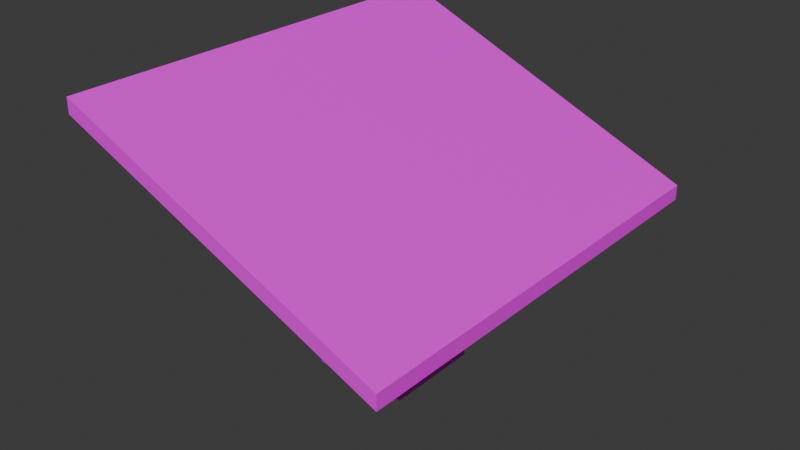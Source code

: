 # Source: SolarPanel.blend  (saved by Blender 4.4.32; exported with 4.5.12 LTS)
import bpy
from mathutils import Matrix  # noqa: F401  (used for matrix-valued properties, if any)

bpy.ops.wm.read_factory_settings(use_empty=True)
scene = bpy.context.scene
scene.name = 'Scene'

# ---- collections
col_collection = bpy.data.collections.new('Collection'); scene.collection.children.link(col_collection)

# ---- images (referenced by path relative to the original .blend; pixels are not part of the script)
import os
ASSET_DIR = os.environ.get("B2B_ASSET_DIR", "")  # directory of the original .blend (textures are referenced by path, not embedded)
HERE = os.path.dirname(os.path.abspath(__file__))  # packed textures are extracted next to this script under _unpacked/

def load_image(name, relpath, width, height, colorspace="sRGB"):
    """Load a texture the original file referenced (path relative to the .blend, or extracted next to this script)."""
    p = next((c for c in (os.path.join(HERE, relpath), os.path.join(ASSET_DIR, relpath)) if relpath and os.path.exists(c)), "")
    if p:
        img = bpy.data.images.load(p, check_existing=True)
        img.name = name
    else:  # same state as the original file: an image datablock whose file is absent (Cycles renders it pink)
        img = bpy.data.images.new(name, width, height)
        img.source = "FILE"
        img.filepath = "//" + (relpath or name)
    img.colorspace_settings.name = colorspace
    return img
img_panel_solar_texture_albedo_png = load_image('Panel Solar Texture Albedo.png', 'Panel Solar Texture Albedo.png', 1024, 1024, 'sRGB')

# ---- materials (node trees are filled in below, after node groups)
mat_panelsolar = bpy.data.materials.new('PanelSolar')

# ---- material node trees
mat_panelsolar.use_nodes = True; mat_panelsolar.node_tree.nodes.clear()
_N = mat_panelsolar.node_tree.nodes; _L = mat_panelsolar.node_tree.links
n0 = _N.new('ShaderNodeBsdfPrincipled'); n0.name = 'Principled BSDF'; n0.location = (10, 300)
n1 = _N.new('ShaderNodeOutputMaterial'); n1.name = 'Material Output'; n1.location = (300, 300)
n2 = _N.new('ShaderNodeTexImage'); n2.name = 'Image Texture'; n2.location = (-280, 280)
n2.image = img_panel_solar_texture_albedo_png
_L.new(n0.outputs[0], n1.inputs[0])
_L.new(n2.outputs[0], n0.inputs[0])
n1.is_active_output = True

# ---- world
world_world = bpy.data.worlds.new('World'); scene.world = world_world
world_world.use_nodes = True; world_world.node_tree.nodes.clear()
_N = world_world.node_tree.nodes; _L = world_world.node_tree.links
n0 = _N.new('ShaderNodeOutputWorld'); n0.name = 'World Output'; n0.location = (300, 300)
n1 = _N.new('ShaderNodeBackground'); n1.name = 'Background'; n1.location = (10, 300)
n1.inputs[0].default_value = (0.05088, 0.05088, 0.05088, 1.0)
_L.new(n1.outputs[0], n0.inputs[0])
n0.is_active_output = True
world_world.color = (0.05088, 0.05088, 0.05088)
world_world.sun_shadow_jitter_overblur = 0.0

# ---- meshes
me_cube_001 = bpy.data.meshes.new('Cube.001')
me_cube_001.from_pydata([(-1.0, -1.0, -1.0), (-1.0, -1.0, 1.0), (-1.0, 1.0, -1.0), (-1.0, 1.0, 1.0), (1.0, -1.0, -1.0), (1.0, -1.0, 1.0), (1.0, 1.0, -1.0), (1.0, 1.0, 1.0), (-0.5978, -0.5978, 1.0), (-0.5978, 0.5978, 1.0), (0.5978, 0.5978, 1.0), (0.5978, -0.5978, 1.0), (-0.5978, -0.5978, 6.15), (-0.5978, 0.5978, 6.15), (0.5978, 0.5978, 6.15), (0.5978, -0.5978, 6.15), (-0.6082, -0.5978, 11.0), (-0.6082, 0.5978, 11.0), (0.6082, 0.5978, 9.101), (0.6082, -0.5978, 9.101), (-1.552, -1.526, 13.94), (-1.552, 1.526, 13.94), (1.552, 1.526, 9.107), (1.552, -1.526, 9.107), (-1.578, -1.551, 15.47), (-1.578, 1.551, 15.47), (1.578, 1.551, 10.56), (1.578, -1.551, 10.56), (-3.118, -4.459, 17.02), (-3.118, 4.459, 17.02), (3.456, 4.459, 8.121), (3.456, -4.459, 8.121), (-3.118, -4.459, 17.99), (-3.118, 4.459, 17.99), (3.456, 4.459, 9.095), (3.456, -4.459, 9.095)], [], [(0, 1, 3, 2), (2, 3, 7, 6), (6, 7, 5, 4), (4, 5, 1, 0), (10, 9, 13, 14), (3, 1, 8, 9), (1, 5, 11, 8), (7, 3, 9, 10), (5, 7, 10, 11), (15, 14, 18, 19), (11, 10, 14, 15), (9, 8, 12, 13), (8, 11, 15, 12), (19, 18, 22, 23), (13, 12, 16, 17), (12, 15, 19, 16), (14, 13, 17, 18), (20, 23, 27, 24), (17, 16, 20, 21), (16, 19, 23, 20), (18, 17, 21, 22), (22, 21, 25, 26), (23, 22, 26, 27), (21, 20, 24, 25), (25, 24, 28, 29), (32, 34, 33), (27, 26, 30, 31), (30, 29, 33, 34), (31, 30, 34, 35), (29, 28, 32, 33), (28, 31, 35, 32), (24, 27, 31, 28), (26, 25, 29, 30), (32, 35, 34)])
_uv = me_cube_001.uv_layers.new(name='UVMap')
_uv.uv.foreach_set('vector', [0.2433, 0.7263, 0.2477, 0.7204, 0.2485, 0.7187, 0.2464, 0.7219, 0.2464, 0.7219, 0.2485, 0.7187, 0.2493, 0.7182, 0.2474, 0.7207, 0.2474, 0.7207, 0.2493, 0.7182, 0.2491, 0.7191, 0.2466, 0.722, 0.2466, 0.722, 0.2491, 0.7191, 0.2477, 0.7204, 0.2433, 0.7263, 0.2507, 0.7163, 0.2504, 0.7166, 0.2769, 0.6811, 0.2774, 0.6806, 0.2485, 0.7187, 0.2477, 0.7204, 0.2501, 0.7171, 0.2504, 0.7166, 0.2477, 0.7204, 0.2491, 0.7191, 0.2506, 0.7167, 0.2501, 0.7171, 0.2493, 0.7182, 0.2485, 0.7187, 0.2504, 0.7166, 0.2507, 0.7163, 0.2491, 0.7191, 0.2493, 0.7182, 0.2507, 0.7163, 0.2506, 0.7167, 0.2773, 0.6808, 0.2774, 0.6806, 0.2913, 0.6636, 0.2856, 0.6637, 0.2506, 0.7167, 0.2507, 0.7163, 0.2774, 0.6806, 0.2773, 0.6808, 0.2504, 0.7166, 0.2501, 0.7171, 0.2774, 0.6816, 0.2769, 0.6811, 0.2501, 0.7171, 0.2506, 0.7167, 0.2773, 0.6808, 0.2774, 0.6816, 0.2856, 0.6637, 0.2913, 0.6636, 0.3022, 0.6715, 0.2773, 0.6694, 0.2769, 0.6811, 0.2774, 0.6816, 0.2898, 0.6412, 0.2988, 0.6415, 0.2774, 0.6816, 0.2773, 0.6808, 0.2856, 0.6637, 0.2898, 0.6412, 0.2774, 0.6806, 0.2769, 0.6811, 0.2988, 0.6415, 0.2913, 0.6636, 0.2799, 0.5981, 0.2773, 0.6694, 0.2714, 0.6684, 0.2752, 0.5722, 0.2988, 0.6415, 0.2898, 0.6412, 0.2799, 0.5981, 0.3232, 0.5996, 0.2898, 0.6412, 0.2856, 0.6637, 0.2773, 0.6694, 0.2799, 0.5981, 0.2913, 0.6636, 0.2988, 0.6415, 0.3232, 0.5996, 0.3022, 0.6715, 0.3022, 0.6715, 0.3232, 0.5996, 0.3343, 0.5709, 0.3129, 0.6722, 0.2773, 0.6694, 0.3022, 0.6715, 0.3129, 0.6722, 0.2714, 0.6684, 0.3232, 0.5996, 0.2799, 0.5981, 0.2752, 0.5722, 0.3343, 0.5709, 0.3343, 0.5709, 0.2752, 0.5722, 0.2227, 0.5324, 0.399, 0.5266, 0.5475, 0.03095, 0.968, 0.454, 0.5458, 0.4509, 0.2714, 0.6684, 0.3129, 0.6722, 0.3544, 0.7303, 0.2224, 0.7143, 0.3544, 0.7303, 0.399, 0.5266, 0.4115, 0.5023, 0.3601, 0.7319, 0.2224, 0.7143, 0.3544, 0.7303, 0.3601, 0.7319, 0.2172, 0.7154, 0.399, 0.5266, 0.2227, 0.5324, 0.2172, 0.515, 0.4115, 0.5023, 0.2227, 0.5324, 0.2224, 0.7143, 0.2172, 0.7154, 0.2172, 0.515, 0.2752, 0.5722, 0.2714, 0.6684, 0.2224, 0.7143, 0.2227, 0.5324, 0.3129, 0.6722, 0.3343, 0.5709, 0.399, 0.5266, 0.3544, 0.7303, 0.5475, 0.03095, 0.9736, 0.03016, 0.968, 0.454])
me_cube_001.materials.append(mat_panelsolar)
me_cube_001.update()

# ---- objects
ob_panelsolar = bpy.data.objects.new('PanelSolar', me_cube_001)

# ---- transforms, parenting, visibility, modifiers, constraints
ob_panelsolar.location = (0.0, 0.0, 0.0)
ob_panelsolar.scale = (1.0, 1.0, 0.3164)

# ---- collection membership
col_collection.objects.link(ob_panelsolar)

# ---- scene / render settings (as saved in the file)
scene.frame_start = 1; scene.frame_end = 250; scene.frame_set(1)
scene.render.engine = 'BLENDER_EEVEE_NEXT'
bpy.context.view_layer.update()

# ---- added for rendering (the .blend has no active camera and no usable light): camera, sun
cam_auto = bpy.data.cameras.new('AutoCamera')
cam_auto.lens = 50.0
cam_auto.sensor_width = 36.0
cam_auto.clip_end = 1000.0
ob_auto_camera = bpy.data.objects.new('AutoCamera', cam_auto)
scene.collection.objects.link(ob_auto_camera)
ob_auto_camera.location = (11.8306, -13.994, 12.0176)
ob_auto_camera.rotation_euler = (1.09748, -7.21219e-08, 0.694738)
scene.camera = ob_auto_camera
light_auto_sun = bpy.data.lights.new('AutoSun', 'SUN')
light_auto_sun.energy = 3.0
light_auto_sun.angle = 0.0523599
ob_auto_sun = bpy.data.objects.new('AutoSun', light_auto_sun)
scene.collection.objects.link(ob_auto_sun)
ob_auto_sun.rotation_euler = (0.872665, 0.174533, 0.523599)
bpy.context.view_layer.update()
